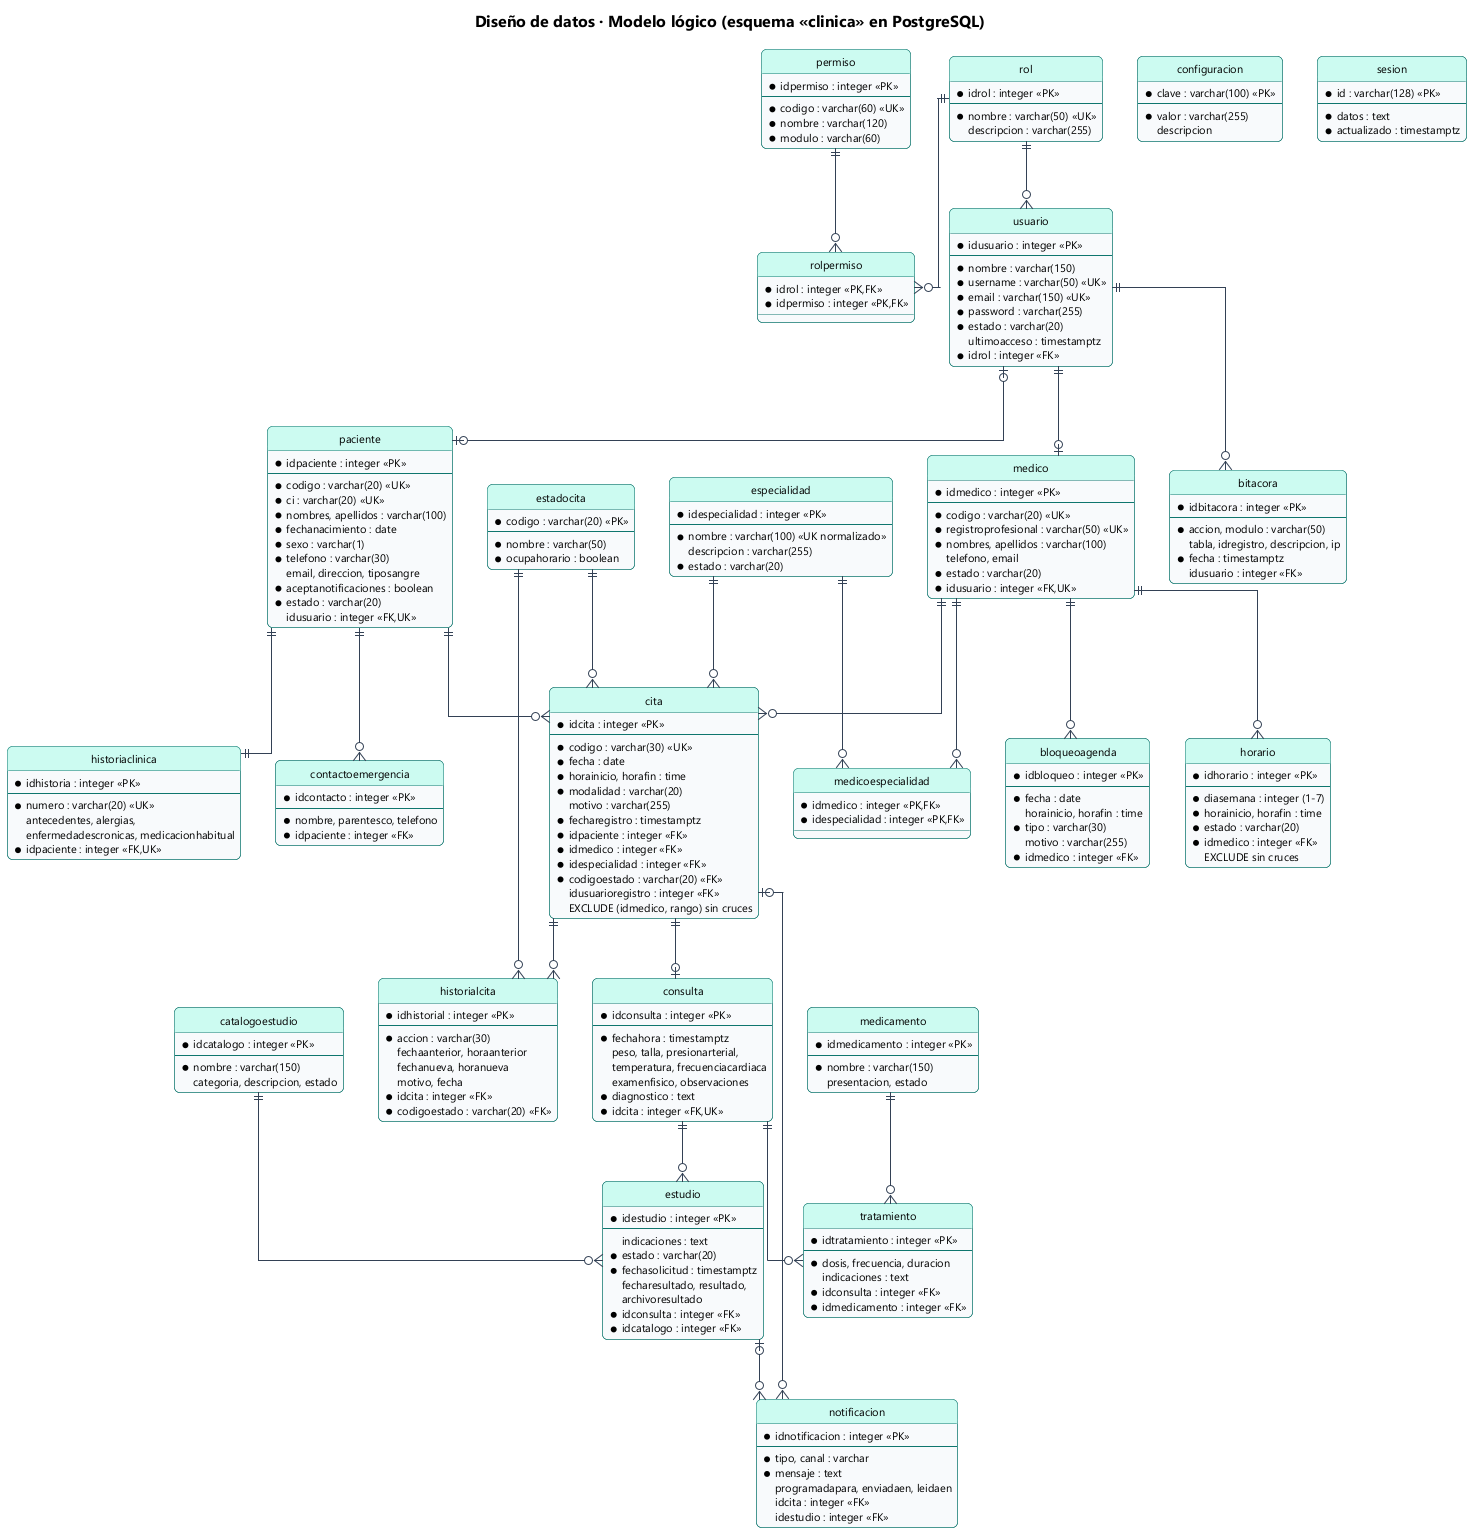

The diagram above was rendered by PlantUML. Its source (embedded in the PNG):
@startuml 45_modelo_datos
!include estilo.iuml
title Diseño de datos · Modelo lógico (esquema «clinica» en PostgreSQL)
hide circle
skinparam linetype ortho
skinparam classFontSize 12
skinparam classAttributeFontSize 11

entity "rol" as rol {
  * idrol : integer <<PK>>
  --
  * nombre : varchar(50) <<UK>>
  descripcion : varchar(255)
}
entity "permiso" as permiso {
  * idpermiso : integer <<PK>>
  --
  * codigo : varchar(60) <<UK>>
  * nombre : varchar(120)
  * modulo : varchar(60)
}
entity "rolpermiso" as rolpermiso {
  * idrol : integer <<PK,FK>>
  * idpermiso : integer <<PK,FK>>
}
entity "usuario" as usuario {
  * idusuario : integer <<PK>>
  --
  * nombre : varchar(150)
  * username : varchar(50) <<UK>>
  * email : varchar(150) <<UK>>
  * password : varchar(255)
  * estado : varchar(20)
  ultimoacceso : timestamptz
  * idrol : integer <<FK>>
}
entity "bitacora" as bitacora {
  * idbitacora : integer <<PK>>
  --
  * accion, modulo : varchar(50)
  tabla, idregistro, descripcion, ip
  * fecha : timestamptz
  idusuario : integer <<FK>>
}
entity "especialidad" as especialidad {
  * idespecialidad : integer <<PK>>
  --
  * nombre : varchar(100) <<UK normalizado>>
  descripcion : varchar(255)
  * estado : varchar(20)
}
entity "medico" as medico {
  * idmedico : integer <<PK>>
  --
  * codigo : varchar(20) <<UK>>
  * registroprofesional : varchar(50) <<UK>>
  * nombres, apellidos : varchar(100)
  telefono, email
  * estado : varchar(20)
  * idusuario : integer <<FK,UK>>
}
entity "medicoespecialidad" as me {
  * idmedico : integer <<PK,FK>>
  * idespecialidad : integer <<PK,FK>>
}
entity "horario" as horario {
  * idhorario : integer <<PK>>
  --
  * diasemana : integer (1-7)
  * horainicio, horafin : time
  * estado : varchar(20)
  * idmedico : integer <<FK>>
  EXCLUDE sin cruces
}
entity "bloqueoagenda" as bloqueo {
  * idbloqueo : integer <<PK>>
  --
  * fecha : date
  horainicio, horafin : time
  * tipo : varchar(30)
  motivo : varchar(255)
  * idmedico : integer <<FK>>
}
entity "paciente" as paciente {
  * idpaciente : integer <<PK>>
  --
  * codigo : varchar(20) <<UK>>
  * ci : varchar(20) <<UK>>
  * nombres, apellidos : varchar(100)
  * fechanacimiento : date
  * sexo : varchar(1)
  * telefono : varchar(30)
  email, direccion, tiposangre
  * aceptanotificaciones : boolean
  * estado : varchar(20)
  idusuario : integer <<FK,UK>>
}
entity "contactoemergencia" as contacto {
  * idcontacto : integer <<PK>>
  --
  * nombre, parentesco, telefono
  * idpaciente : integer <<FK>>
}
entity "historiaclinica" as historia {
  * idhistoria : integer <<PK>>
  --
  * numero : varchar(20) <<UK>>
  antecedentes, alergias,
  enfermedadescronicas, medicacionhabitual
  * idpaciente : integer <<FK,UK>>
}
entity "estadocita" as estadocita {
  * codigo : varchar(20) <<PK>>
  --
  * nombre : varchar(50)
  * ocupahorario : boolean
}
entity "cita" as cita {
  * idcita : integer <<PK>>
  --
  * codigo : varchar(30) <<UK>>
  * fecha : date
  * horainicio, horafin : time
  * modalidad : varchar(20)
  motivo : varchar(255)
  * fecharegistro : timestamptz
  * idpaciente : integer <<FK>>
  * idmedico : integer <<FK>>
  * idespecialidad : integer <<FK>>
  * codigoestado : varchar(20) <<FK>>
  idusuarioregistro : integer <<FK>>
  EXCLUDE (idmedico, rango) sin cruces
}
entity "historialcita" as hcita {
  * idhistorial : integer <<PK>>
  --
  * accion : varchar(30)
  fechaanterior, horaanterior
  fechanueva, horanueva
  motivo, fecha
  * idcita : integer <<FK>>
  * codigoestado : varchar(20) <<FK>>
}
entity "consulta" as consulta {
  * idconsulta : integer <<PK>>
  --
  * fechahora : timestamptz
  peso, talla, presionarterial,
  temperatura, frecuenciacardiaca
  examenfisico, observaciones
  * diagnostico : text
  * idcita : integer <<FK,UK>>
}
entity "medicamento" as medicamento {
  * idmedicamento : integer <<PK>>
  --
  * nombre : varchar(150)
  presentacion, estado
}
entity "tratamiento" as tratamiento {
  * idtratamiento : integer <<PK>>
  --
  * dosis, frecuencia, duracion
  indicaciones : text
  * idconsulta : integer <<FK>>
  * idmedicamento : integer <<FK>>
}
entity "catalogoestudio" as catalogo {
  * idcatalogo : integer <<PK>>
  --
  * nombre : varchar(150)
  categoria, descripcion, estado
}
entity "estudio" as estudio {
  * idestudio : integer <<PK>>
  --
  indicaciones : text
  * estado : varchar(20)
  * fechasolicitud : timestamptz
  fecharesultado, resultado,
  archivoresultado
  * idconsulta : integer <<FK>>
  * idcatalogo : integer <<FK>>
}
entity "notificacion" as notificacion {
  * idnotificacion : integer <<PK>>
  --
  * tipo, canal : varchar
  * mensaje : text
  programadapara, enviadaen, leidaen
  idcita : integer <<FK>>
  idestudio : integer <<FK>>
}
entity "configuracion" as configuracion {
  * clave : varchar(100) <<PK>>
  --
  * valor : varchar(255)
  descripcion
}
entity "sesion" as sesion {
  * id : varchar(128) <<PK>>
  --
  * datos : text
  * actualizado : timestamptz
}

rol ||--o{ usuario
rol ||--o{ rolpermiso
permiso ||--o{ rolpermiso
usuario ||--o{ bitacora
usuario ||--o| medico
usuario |o--o| paciente
medico ||--o{ me
especialidad ||--o{ me
medico ||--o{ horario
medico ||--o{ bloqueo
paciente ||--o{ contacto
paciente ||--|| historia
paciente ||--o{ cita
medico ||--o{ cita
especialidad ||--o{ cita
estadocita ||--o{ cita
cita ||--o{ hcita
estadocita ||--o{ hcita
cita ||--o| consulta
consulta ||--o{ tratamiento
medicamento ||--o{ tratamiento
consulta ||--o{ estudio
catalogo ||--o{ estudio
cita |o--o{ notificacion
estudio |o--o{ notificacion
@enduml